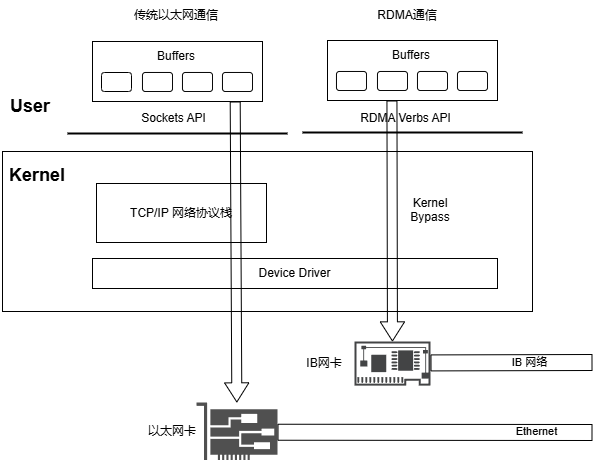

The diagram above was exported from draw.io. Its source (the exported page's mxGraphModel, read from the mxfile embedded in the PNG):
<mxGraphModel dx="1400" dy="630" grid="1" gridSize="10" guides="1" tooltips="1" connect="1" arrows="1" fold="1" page="1" pageScale="1" pageWidth="850" pageHeight="1100" math="0" shadow="0">
  <root>
    <mxCell id="0" />
    <mxCell id="1" parent="0" />
    <mxCell id="Ts9L3hZuUBhSo3ZbpVyw-1" value="" style="rounded=0;whiteSpace=wrap;html=1;" parent="1" vertex="1">
      <mxGeometry x="140" y="220" width="170" height="60" as="geometry" />
    </mxCell>
    <mxCell id="Ts9L3hZuUBhSo3ZbpVyw-3" value="" style="endArrow=none;html=1;rounded=0;strokeWidth=2;" parent="1" edge="1">
      <mxGeometry width="50" height="50" relative="1" as="geometry">
        <mxPoint x="115" y="312" as="sourcePoint" />
        <mxPoint x="335" y="312" as="targetPoint" />
      </mxGeometry>
    </mxCell>
    <mxCell id="Ts9L3hZuUBhSo3ZbpVyw-5" value="" style="endArrow=none;html=1;rounded=0;strokeWidth=2;" parent="1" edge="1">
      <mxGeometry width="50" height="50" relative="1" as="geometry">
        <mxPoint x="350" y="311" as="sourcePoint" />
        <mxPoint x="570" y="311" as="targetPoint" />
      </mxGeometry>
    </mxCell>
    <mxCell id="Ts9L3hZuUBhSo3ZbpVyw-6" value="Sockets API" style="text;html=1;align=center;verticalAlign=middle;resizable=0;points=[];autosize=1;strokeColor=none;fillColor=none;" parent="1" vertex="1">
      <mxGeometry x="176" y="282" width="90" height="30" as="geometry" />
    </mxCell>
    <mxCell id="Ts9L3hZuUBhSo3ZbpVyw-7" value="RDMA Verbs API" style="text;html=1;align=center;verticalAlign=middle;resizable=0;points=[];autosize=1;strokeColor=none;fillColor=none;" parent="1" vertex="1">
      <mxGeometry x="398" y="282" width="110" height="30" as="geometry" />
    </mxCell>
    <mxCell id="Ts9L3hZuUBhSo3ZbpVyw-8" value="&lt;font style=&quot;font-size: 18px;&quot;&gt;&lt;b&gt;User&lt;/b&gt;&lt;/font&gt;" style="text;html=1;align=center;verticalAlign=middle;whiteSpace=wrap;rounded=0;" parent="1" vertex="1">
      <mxGeometry x="48" y="270" width="60" height="30" as="geometry" />
    </mxCell>
    <mxCell id="Ts9L3hZuUBhSo3ZbpVyw-9" value="" style="rounded=0;whiteSpace=wrap;html=1;" parent="1" vertex="1">
      <mxGeometry x="50" y="330" width="530" height="160" as="geometry" />
    </mxCell>
    <mxCell id="Ts9L3hZuUBhSo3ZbpVyw-10" value="&lt;font style=&quot;font-size: 18px;&quot;&gt;&lt;b&gt;Kernel&lt;/b&gt;&lt;/font&gt;" style="text;html=1;align=center;verticalAlign=middle;whiteSpace=wrap;rounded=0;" parent="1" vertex="1">
      <mxGeometry x="55" y="339" width="60" height="30" as="geometry" />
    </mxCell>
    <mxCell id="Ts9L3hZuUBhSo3ZbpVyw-12" value="传统以太网通信" style="text;html=1;align=center;verticalAlign=middle;whiteSpace=wrap;rounded=0;" parent="1" vertex="1">
      <mxGeometry x="133" y="179" width="182" height="30" as="geometry" />
    </mxCell>
    <mxCell id="Ts9L3hZuUBhSo3ZbpVyw-13" value="RDMA通信" style="text;html=1;align=center;verticalAlign=middle;whiteSpace=wrap;rounded=0;" parent="1" vertex="1">
      <mxGeometry x="364" y="179" width="182" height="30" as="geometry" />
    </mxCell>
    <mxCell id="Ts9L3hZuUBhSo3ZbpVyw-14" value="Buffers" style="text;html=1;align=center;verticalAlign=middle;whiteSpace=wrap;rounded=0;" parent="1" vertex="1">
      <mxGeometry x="194" y="220" width="60" height="30" as="geometry" />
    </mxCell>
    <mxCell id="Ts9L3hZuUBhSo3ZbpVyw-16" value="" style="rounded=1;whiteSpace=wrap;html=1;" parent="1" vertex="1">
      <mxGeometry x="149" y="251" width="30" height="19" as="geometry" />
    </mxCell>
    <mxCell id="Ts9L3hZuUBhSo3ZbpVyw-17" value="" style="rounded=1;whiteSpace=wrap;html=1;" parent="1" vertex="1">
      <mxGeometry x="190" y="251" width="30" height="19" as="geometry" />
    </mxCell>
    <mxCell id="Ts9L3hZuUBhSo3ZbpVyw-18" value="" style="rounded=1;whiteSpace=wrap;html=1;" parent="1" vertex="1">
      <mxGeometry x="230" y="251" width="30" height="19" as="geometry" />
    </mxCell>
    <mxCell id="Ts9L3hZuUBhSo3ZbpVyw-19" value="" style="rounded=1;whiteSpace=wrap;html=1;" parent="1" vertex="1">
      <mxGeometry x="270" y="251" width="30" height="19" as="geometry" />
    </mxCell>
    <mxCell id="Ts9L3hZuUBhSo3ZbpVyw-20" value="" style="rounded=0;whiteSpace=wrap;html=1;" parent="1" vertex="1">
      <mxGeometry x="375" y="219" width="170" height="60" as="geometry" />
    </mxCell>
    <mxCell id="Ts9L3hZuUBhSo3ZbpVyw-21" value="Buffers" style="text;html=1;align=center;verticalAlign=middle;whiteSpace=wrap;rounded=0;" parent="1" vertex="1">
      <mxGeometry x="429" y="219" width="60" height="30" as="geometry" />
    </mxCell>
    <mxCell id="Ts9L3hZuUBhSo3ZbpVyw-22" value="" style="rounded=1;whiteSpace=wrap;html=1;" parent="1" vertex="1">
      <mxGeometry x="384" y="250" width="30" height="19" as="geometry" />
    </mxCell>
    <mxCell id="Ts9L3hZuUBhSo3ZbpVyw-23" value="" style="rounded=1;whiteSpace=wrap;html=1;" parent="1" vertex="1">
      <mxGeometry x="425" y="250" width="30" height="19" as="geometry" />
    </mxCell>
    <mxCell id="Ts9L3hZuUBhSo3ZbpVyw-24" value="" style="rounded=1;whiteSpace=wrap;html=1;" parent="1" vertex="1">
      <mxGeometry x="465" y="250" width="30" height="19" as="geometry" />
    </mxCell>
    <mxCell id="Ts9L3hZuUBhSo3ZbpVyw-25" value="" style="rounded=1;whiteSpace=wrap;html=1;" parent="1" vertex="1">
      <mxGeometry x="505" y="250" width="30" height="19" as="geometry" />
    </mxCell>
    <mxCell id="Ts9L3hZuUBhSo3ZbpVyw-26" value="TCP/IP 网络协议栈" style="rounded=0;whiteSpace=wrap;html=1;" parent="1" vertex="1">
      <mxGeometry x="144" y="362" width="170" height="59" as="geometry" />
    </mxCell>
    <mxCell id="Ts9L3hZuUBhSo3ZbpVyw-30" value="Device Driver" style="rounded=0;whiteSpace=wrap;html=1;shadow=0;fillStyle=auto;" parent="1" vertex="1">
      <mxGeometry x="140" y="437" width="405" height="30" as="geometry" />
    </mxCell>
    <mxCell id="Ts9L3hZuUBhSo3ZbpVyw-31" value="" style="sketch=0;pointerEvents=1;shadow=0;dashed=0;html=1;strokeColor=none;fillColor=#434445;aspect=fixed;labelPosition=center;verticalLabelPosition=bottom;verticalAlign=top;align=center;outlineConnect=0;shape=mxgraph.vvd.physical_network_adapter;" parent="1" vertex="1">
      <mxGeometry x="402" y="520" width="76" height="44.08" as="geometry" />
    </mxCell>
    <mxCell id="Ts9L3hZuUBhSo3ZbpVyw-32" value="IB网卡" style="text;html=1;align=center;verticalAlign=middle;whiteSpace=wrap;rounded=0;" parent="1" vertex="1">
      <mxGeometry x="342" y="527.04" width="60" height="30" as="geometry" />
    </mxCell>
    <mxCell id="Ts9L3hZuUBhSo3ZbpVyw-33" value="" style="sketch=0;pointerEvents=1;shadow=0;dashed=0;html=1;strokeColor=none;fillColor=#505050;labelPosition=center;verticalLabelPosition=bottom;verticalAlign=top;outlineConnect=0;align=center;shape=mxgraph.office.devices.nic;" parent="1" vertex="1">
      <mxGeometry x="244" y="581" width="81" height="58" as="geometry" />
    </mxCell>
    <mxCell id="Ts9L3hZuUBhSo3ZbpVyw-34" value="以太网卡" style="text;html=1;align=center;verticalAlign=middle;whiteSpace=wrap;rounded=0;" parent="1" vertex="1">
      <mxGeometry x="190" y="595" width="60" height="30" as="geometry" />
    </mxCell>
    <mxCell id="Ts9L3hZuUBhSo3ZbpVyw-35" value="" style="shape=flexArrow;endArrow=none;html=1;rounded=0;width=16;endSize=7.2;endFill=0;" parent="1" edge="1">
      <mxGeometry width="50" height="50" relative="1" as="geometry">
        <mxPoint x="478" y="541.41" as="sourcePoint" />
        <mxPoint x="640" y="541" as="targetPoint" />
      </mxGeometry>
    </mxCell>
    <mxCell id="Ts9L3hZuUBhSo3ZbpVyw-37" value="IB 网络" style="edgeLabel;html=1;align=center;verticalAlign=middle;resizable=0;points=[];" parent="Ts9L3hZuUBhSo3ZbpVyw-35" vertex="1" connectable="0">
      <mxGeometry x="0.2231" y="3" relative="1" as="geometry">
        <mxPoint y="2" as="offset" />
      </mxGeometry>
    </mxCell>
    <mxCell id="Ts9L3hZuUBhSo3ZbpVyw-38" value="" style="shape=flexArrow;endArrow=none;html=1;rounded=0;width=16;endSize=7.2;endFill=0;" parent="1" edge="1">
      <mxGeometry width="50" height="50" relative="1" as="geometry">
        <mxPoint x="325" y="610.74" as="sourcePoint" />
        <mxPoint x="640" y="611" as="targetPoint" />
      </mxGeometry>
    </mxCell>
    <mxCell id="Ts9L3hZuUBhSo3ZbpVyw-42" value="Ethernet" style="edgeLabel;html=1;align=center;verticalAlign=middle;resizable=0;points=[];" parent="Ts9L3hZuUBhSo3ZbpVyw-38" vertex="1" connectable="0">
      <mxGeometry x="-0.2086" relative="1" as="geometry">
        <mxPoint x="133" y="-1" as="offset" />
      </mxGeometry>
    </mxCell>
    <mxCell id="Ts9L3hZuUBhSo3ZbpVyw-43" value="Kernel&lt;div&gt;Bypass&lt;br&gt;&lt;div&gt;&lt;br&gt;&lt;/div&gt;&lt;/div&gt;" style="text;html=1;align=center;verticalAlign=middle;whiteSpace=wrap;rounded=0;" parent="1" vertex="1">
      <mxGeometry x="450" y="381" width="56" height="30" as="geometry" />
    </mxCell>
    <mxCell id="Ts9L3hZuUBhSo3ZbpVyw-29" value="" style="shape=flexArrow;endArrow=classic;html=1;rounded=0;endWidth=13.333333333333332;endSize=6.055555555555555;" parent="1" target="Ts9L3hZuUBhSo3ZbpVyw-31" edge="1">
      <mxGeometry width="50" height="50" relative="1" as="geometry">
        <mxPoint x="439.4490909090911" y="279" as="sourcePoint" />
        <mxPoint x="440" y="510" as="targetPoint" />
      </mxGeometry>
    </mxCell>
    <mxCell id="Ts9L3hZuUBhSo3ZbpVyw-27" value="" style="shape=flexArrow;endArrow=classic;html=1;rounded=0;endWidth=13.333333333333332;endSize=6.055555555555555;fillColor=none;" parent="1" target="Ts9L3hZuUBhSo3ZbpVyw-33" edge="1">
      <mxGeometry width="50" height="50" relative="1" as="geometry">
        <mxPoint x="282.7090909090912" y="280" as="sourcePoint" />
        <mxPoint x="283" y="580" as="targetPoint" />
      </mxGeometry>
    </mxCell>
  </root>
</mxGraphModel>